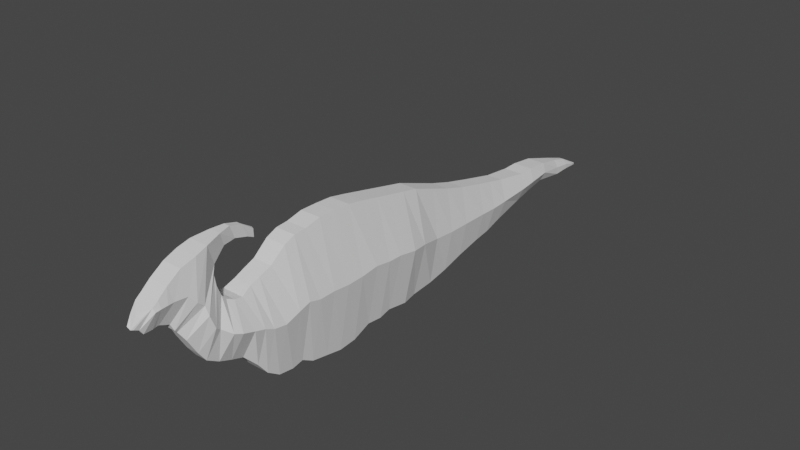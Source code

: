 # Source: DratinDino.blend  (saved by Blender 3.1.7; exported with 4.5.12 LTS)
import bpy
from mathutils import Matrix  # noqa: F401  (used for matrix-valued properties, if any)

bpy.ops.wm.read_factory_settings(use_empty=True)
scene = bpy.context.scene
scene.name = 'Scene'

# ---- collections
col_collection = bpy.data.collections.new('Collection'); scene.collection.children.link(col_collection)

# ---- world
world_world = bpy.data.worlds.new('World'); scene.world = world_world
world_world.use_nodes = True; world_world.node_tree.nodes.clear()
_N = world_world.node_tree.nodes; _L = world_world.node_tree.links
n0 = _N.new('ShaderNodeOutputWorld'); n0.name = 'World Output'; n0.location = (300, 300)
n1 = _N.new('ShaderNodeBackground'); n1.name = 'Background'; n1.location = (10, 300)
n1.inputs[0].default_value = (0.05088, 0.05088, 0.05088, 1.0)
_L.new(n1.outputs[0], n0.inputs[0])
n0.is_active_output = True
world_world.color = (0.05088, 0.05088, 0.05088)
world_world.use_sun_shadow = False
world_world.sun_shadow_jitter_overblur = 0.0

# ---- meshes
me_cube_001 = bpy.data.meshes.new('Cube.001')
me_cube_001.from_pydata([(0.3553, -0.9604, -1.434), (0.2853, -1.0, 1.976), (0.237, 0.9868, -1.515), (0.2674, 1.0, 1.542), (0.2294, 1.675, -1.468), (0.2598, 1.7, 1.291), (0.2204, 2.327, -1.36), (0.2508, 2.334, 1.065), (0.2134, 2.975, -1.194), (0.2437, 2.982, 0.8686), (0.2065, 3.756, -1.035), (0.2369, 3.761, 0.6782), (0.1963, 4.801, -0.8013), (0.2266, 4.804, 0.4378), (0.1911, 5.74, -0.5664), (0.2786, 5.743, 0.3026), (0.1841, 6.916, -0.3365), (0.2715, 6.918, 0.2239), (0.2361, 7.75, -0.4158), (0.1169, 7.751, 0.007086), (0.1831, 8.345, -0.4459), (0.06384, 8.345, -0.178), (0.1171, 8.807, -0.5186), (0.03352, 8.808, -0.4193), (0.3631, -2.004, -1.677), (0.2931, -2.004, 2.1), (0.3568, -2.956, -1.506), (0.2869, -2.956, 2.008), (0.3503, -3.617, -1.38), (0.2803, -3.617, 1.856), (0.3411, -4.04, -1.333), (0.2711, -4.04, 1.518), (0.3323, -4.396, -1.095), (0.2623, -4.396, 1.386), (0.3218, -4.661, -0.7532), (0.2518, -4.661, 1.282), (0.1897, 6.211, -0.4627), (0.2772, 6.213, 0.307), (0.2318, 4.277, 0.5592), (0.2015, 4.273, -0.959), (0.04564, 9.014, -0.5947), (0.01674, 9.041, -0.541), (0.1749, -4.951, -0.4582), (0.2986, -4.951, 1.145), (0.1749, -5.282, -0.351), (0.2986, -5.174, 1.186), (0.1729, -5.628, -0.2183), (0.2507, -5.359, 1.268), (0.1729, -5.97, -0.01496), (0.2507, -5.483, 1.415), (0.1729, -6.179, 0.2733), (0.2507, -5.593, 1.693), (0.1729, -6.448, 0.7278), (0.1972, -5.589, 1.913), (0.08467, -6.597, 0.9677), (0.1722, -5.536, 2.158), (0.3463, -0.152, -1.402), (0.2763, 0.0, 1.759), (0.3418, 0.4901, -1.505), (0.2719, 0.5, 1.65), (0.2808, -0.5, 1.867), (0.3508, -0.5033, -1.484), (0.2892, -1.515, 2.078), (0.3592, -1.489, -1.641), (0.29, -2.493, 2.107), (0.36, -2.48, -1.591), (0.0, 0.9868, -1.515), (0.0, 1.0, 1.542), (0.0, -0.9604, -1.434), (0.0, -1.0, 1.976), (0.0, 1.675, -1.468), (0.0, 1.7, 1.291), (0.0, 2.327, -1.36), (0.0, 2.334, 1.065), (0.0, 2.975, -1.194), (0.0, 2.982, 0.8686), (0.0, 3.756, -1.035), (0.0, 3.761, 0.6782), (0.0, 4.801, -0.8013), (0.0, 4.804, 0.4378), (0.0, 5.74, -0.5664), (0.0, 5.743, 0.3026), (0.0, 6.916, -0.3365), (0.0, 6.918, 0.2239), (0.0, 7.75, -0.4158), (0.0, 7.751, 0.007086), (0.0, 8.345, -0.4459), (0.0, 8.345, -0.178), (0.0, 8.807, -0.5757), (0.0, 8.808, -0.4212), (0.0, -2.004, -1.677), (0.0, -2.004, 2.1), (0.0, -2.956, -1.506), (0.0, -2.956, 2.008), (0.0, -3.617, -1.38), (0.0, -3.617, 1.856), (0.0, -4.04, -1.333), (0.0, -4.04, 1.518), (0.0, -4.396, -1.095), (0.0, -4.396, 1.386), (0.0, -4.661, -0.7532), (0.0, -4.661, 1.282), (0.0, 6.213, 0.307), (0.0, 6.211, -0.4627), (0.0, 4.273, -0.959), (0.0, 4.277, 0.5592), (0.0, 9.014, -0.5947), (0.0, 9.041, -0.541), (0.0, -4.951, -0.4582), (0.0, -4.951, 1.145), (0.0, -5.282, -0.351), (0.0, -5.174, 1.186), (0.0, -5.628, -0.2183), (0.0, -5.359, 1.276), (0.0, -5.97, -0.01496), (0.0, -5.483, 1.422), (0.0, -6.179, 0.2733), (0.0, -5.593, 1.701), (0.0, -6.448, 0.7278), (0.0, -5.612, 1.921), (0.0, -6.597, 0.9677), (0.0, -5.536, 2.158), (0.0, 0.0, 1.759), (0.0, -0.152, -1.402), (0.0, 0.4901, -1.505), (0.0, 0.5, 1.65), (0.0, -0.5, 1.867), (0.0, -0.5033, -1.484), (0.0, -1.489, -1.641), (0.0, -1.515, 2.078), (0.0, -2.48, -1.591), (0.0, -2.493, 2.107), (0.08467, -6.756, 1.232), (0.2915, -6.091, 2.62), (0.0, -6.756, 1.232), (0.0, -6.091, 2.62), (0.2636, -5.756, 2.714), (0.0, -5.756, 2.714), (0.0, -6.676, 1.057), (0.1217, -6.676, 1.057), (0.2836, -3.3, 1.985), (0.3535, -3.3, -1.311), (0.0, -3.3, 1.985), (0.0, -3.3, -1.311), (0.5835, 0.9934, 0.07665), (0.6837, -0.9802, 0.3344), (0.4361, 1.688, -0.08893), (0.4271, 2.33, -0.1475), (0.4201, 2.978, -0.1628), (0.4133, 3.758, -0.1785), (0.403, 4.803, -0.1818), (0.3978, 5.741, -0.1319), (0.3369, 6.917, -0.05633), (0.2361, 7.75, -0.2043), (0.1831, 8.345, -0.3119), (0.1171, 8.808, -0.4693), (0.6915, -2.004, 0.2749), (0.6852, -2.956, 0.3145), (0.6787, -3.617, 0.3013), (0.6695, -4.04, 0.1559), (0.6607, -4.396, 0.2088), (0.6502, -4.661, 0.3277), (0.3964, 6.212, -0.07785), (0.4082, 4.275, -0.1999), (0.04564, 9.027, -0.5678), (0.6399, -4.951, 0.407), (0.6398, -5.282, 0.5128), (0.5828, -5.493, 0.5829), (0.4306, -5.727, 0.7489), (0.4854, -5.886, 0.8758), (0.4793, -6.03, 1.245), (0.4008, -6.066, 1.483), (0.6747, -0.07599, 0.2418), (0.6702, 0.495, 0.1361), (0.6792, -0.5017, 0.2551), (0.6876, -1.502, 0.2815), (0.6884, -2.487, 0.3211), (0.0, 9.027, -0.5678), (0.3549, -6.423, 1.847), (0.4072, -6.25, 1.638), (0.6819, -3.3, 0.4004), (0.09225, -5.168, 2.425), (0.0, -5.152, 2.425), (0.1585, -5.309, 2.782), (0.0, -5.294, 2.782), (0.06359, -4.831, 2.445), (0.0, -4.842, 2.445), (0.08007, -4.973, 2.802), (0.0, -4.984, 2.802), (0.06505, -4.486, 2.345), (0.0, -4.49, 2.345), (0.08154, -4.627, 2.701), (0.0, -4.631, 2.701), (0.04964, -4.286, 2.247), (0.0, -4.266, 2.258), (0.07322, -4.311, 2.475), (0.0, -4.29, 2.487), (0.09559, -7.03, 1.352), (0.2657, -6.483, 2.494), (0.0, -7.03, 1.352), (0.0, -6.483, 2.494), (0.3178, -6.756, 1.858), (0.09559, -7.191, 1.332), (0.2657, -7.109, 2.042), (0.0, -7.191, 1.332), (0.0, -7.109, 2.042), (0.3178, -7.091, 1.844), (0.09559, -7.118, 1.35), (0.0, -7.118, 1.35), (0.0, -6.861, 2.249), (0.2657, -6.861, 2.249), (0.3178, -6.924, 1.851), (0.09559, -7.421, 1.332), (0.2657, -7.262, 1.927), (0.0, -7.421, 1.332), (0.0, -7.262, 1.927), (0.3178, -7.236, 1.829), (0.11, -7.524, 1.478), (0.173, -7.487, 1.747), (0.0, -7.524, 1.478), (0.0, -7.487, 1.765), (0.1045, -7.655, 1.542), (0.0, -7.655, 1.498)], [], [(67, 3, 5, 71), (174, 60, 1, 145), (127, 61, 0, 68), (144, 2, 4, 146), (73, 7, 9, 75), (71, 5, 7, 73), (146, 4, 6, 147), (148, 8, 10, 149), (147, 6, 8, 148), (105, 38, 13, 79), (75, 9, 11, 77), (79, 13, 15, 81), (163, 39, 12, 150), (162, 36, 16, 152), (150, 12, 14, 151), (83, 17, 19, 85), (102, 37, 17, 83), (152, 16, 18, 153), (154, 20, 22, 155), (153, 18, 20, 154), (85, 19, 21, 87), (89, 23, 41, 107), (87, 21, 23, 89), (175, 62, 25, 156), (128, 63, 24, 90), (180, 140, 29, 158), (176, 64, 27, 157), (130, 65, 26, 92), (94, 28, 30, 96), (143, 141, 28, 94), (158, 29, 31, 159), (98, 32, 34, 100), (159, 31, 33, 160), (96, 30, 32, 98), (100, 34, 42, 108), (160, 33, 35, 161), (81, 15, 37, 102), (151, 14, 36, 162), (149, 10, 39, 163), (77, 11, 38, 105), (177, 107, 41, 164), (155, 22, 40, 164), (161, 35, 43, 165), (110, 44, 46, 112), (165, 43, 45, 166), (108, 42, 44, 110), (166, 45, 47, 167), (168, 49, 51, 169), (167, 47, 49, 168), (112, 46, 48, 114), (116, 50, 52, 118), (114, 48, 50, 116), (169, 51, 53, 170), (170, 53, 55, 171), (118, 52, 54, 120), (124, 58, 56, 123), (173, 59, 57, 172), (144, 3, 59, 173), (66, 2, 58, 124), (123, 56, 61, 127), (172, 57, 60, 174), (68, 0, 63, 128), (145, 1, 62, 175), (90, 24, 65, 130), (156, 25, 64, 176), (25, 91, 131, 64), (1, 69, 129, 62), (57, 122, 126, 60), (3, 67, 125, 59), (59, 125, 122, 57), (51, 117, 119, 53), (49, 115, 117, 51), (45, 111, 113, 47), (47, 113, 115, 49), (35, 101, 109, 43), (43, 109, 111, 45), (22, 88, 106, 40), (10, 76, 104, 39), (14, 80, 103, 36), (33, 99, 101, 35), (29, 95, 97, 31), (31, 97, 99, 33), (140, 142, 95, 29), (64, 131, 93, 27), (20, 86, 88, 22), (18, 84, 86, 20), (16, 82, 84, 18), (36, 103, 82, 16), (12, 78, 80, 14), (39, 104, 78, 12), (8, 74, 76, 10), (6, 72, 74, 8), (2, 66, 70, 4), (4, 70, 72, 6), (60, 126, 69, 1), (62, 129, 91, 25), (121, 55, 53, 119), (136, 137, 135, 133), (138, 139, 132, 134), (179, 136, 133, 178), (171, 55, 136, 179), (120, 54, 139, 138), (137, 136, 183, 184), (27, 93, 142, 140), (92, 26, 141, 143), (157, 27, 140, 180), (26, 157, 180, 141), (54, 171, 179, 139), (139, 179, 178, 132), (24, 156, 176, 65), (0, 145, 175, 63), (56, 172, 174, 61), (2, 144, 173, 58), (58, 173, 172, 56), (52, 170, 171, 54), (50, 169, 170, 52), (46, 167, 168, 48), (48, 168, 169, 50), (44, 166, 167, 46), (42, 165, 166, 44), (34, 161, 165, 42), (23, 155, 164, 41), (106, 177, 164, 40), (11, 149, 163, 38), (15, 151, 162, 37), (32, 160, 161, 34), (30, 159, 160, 32), (28, 158, 159, 30), (65, 176, 157, 26), (141, 180, 158, 28), (63, 175, 156, 24), (19, 153, 154, 21), (21, 154, 155, 23), (17, 152, 153, 19), (13, 150, 151, 15), (37, 162, 152, 17), (38, 163, 150, 13), (7, 147, 148, 9), (9, 148, 149, 11), (5, 146, 147, 7), (3, 144, 146, 5), (61, 174, 145, 0), (184, 183, 187, 188), (136, 55, 181, 183), (55, 121, 182, 181), (188, 187, 191, 192), (183, 181, 185, 187), (181, 182, 186, 185), (189, 190, 194, 193), (187, 185, 189, 191), (185, 186, 190, 189), (193, 194, 196, 195), (192, 191, 195, 196), (191, 189, 193, 195), (133, 135, 200, 198), (132, 178, 201, 197), (178, 133, 198, 201), (134, 132, 197, 199), (208, 207, 202, 204), (210, 209, 205, 203), (207, 211, 206, 202), (211, 210, 203, 206), (201, 198, 210, 211), (197, 201, 211, 207), (198, 200, 209, 210), (199, 197, 207, 208), (206, 203, 213, 216), (204, 202, 212, 214), (203, 205, 215, 213), (202, 206, 216, 212), (218, 221, 217, 212, 216, 213), (214, 212, 217, 219), (213, 215, 220, 218), (218, 220, 222, 221), (219, 217, 221, 222)])
_uv = me_cube_001.uv_layers.new(name='UVMap')
_uv.uv.foreach_set('vector', [0.75, 0.5, 0.625, 0.5, 0.625, 0.5, 0.75, 0.5, 0.5, 0.6875, 0.625, 0.6875, 0.625, 0.75, 0.5, 0.75, 0.25, 0.6875, 0.375, 0.6875, 0.375, 0.75, 0.25, 0.75, 0.5, 0.5, 0.375, 0.5, 0.375, 0.5, 0.5, 0.5, 0.75, 0.5, 0.625, 0.5, 0.625, 0.5, 0.75, 0.5, 0.75, 0.5, 0.625, 0.5, 0.625, 0.5, 0.75, 0.5, 0.5, 0.5, 0.375, 0.5, 0.375, 0.5, 0.5, 0.5, 0.5, 0.5, 0.375, 0.5, 0.375, 0.5, 0.5, 0.5, 0.5, 0.5, 0.375, 0.5, 0.375, 0.5, 0.5, 0.5, 0.75, 0.5, 0.625, 0.5, 0.625, 0.5, 0.75, 0.5, 0.75, 0.5, 0.625, 0.5, 0.625, 0.5, 0.75, 0.5, 0.75, 0.5, 0.625, 0.5, 0.625, 0.5, 0.75, 0.5, 0.5, 0.5, 0.375, 0.5, 0.375, 0.5, 0.5, 0.5, 0.5, 0.5, 0.375, 0.5, 0.375, 0.5, 0.5, 0.5, 0.5, 0.5, 0.375, 0.5, 0.375, 0.5, 0.5, 0.5, 0.75, 0.5, 0.625, 0.5, 0.625, 0.5, 0.75, 0.5, 0.75, 0.5, 0.625, 0.5, 0.625, 0.5, 0.75, 0.5, 0.5, 0.5, 0.375, 0.5, 0.375, 0.5, 0.5, 0.5, 0.5, 0.5, 0.375, 0.5, 0.375, 0.5, 0.5, 0.5, 0.5, 0.5, 0.375, 0.5, 0.375, 0.5, 0.5, 0.5, 0.75, 0.5, 0.625, 0.5, 0.625, 0.5, 0.75, 0.5, 0.75, 0.5, 0.625, 0.5, 0.625, 0.5, 0.75, 0.5, 0.75, 0.5, 0.625, 0.5, 0.625, 0.5, 0.75, 0.5, 0.5, 0.75, 0.625, 0.75, 0.625, 0.75, 0.5, 0.75, 0.25, 0.75, 0.375, 0.75, 0.375, 0.75, 0.25, 0.75, 0.5, 0.75, 0.625, 0.75, 0.625, 0.75, 0.5, 0.75, 0.5, 0.75, 0.625, 0.75, 0.625, 0.75, 0.5, 0.75, 0.25, 0.75, 0.375, 0.75, 0.375, 0.75, 0.25, 0.75, 0.25, 0.75, 0.375, 0.75, 0.375, 0.75, 0.25, 0.75, 0.25, 0.75, 0.375, 0.75, 0.375, 0.75, 0.25, 0.75, 0.5, 0.75, 0.625, 0.75, 0.625, 0.75, 0.5, 0.75, 0.25, 0.75, 0.375, 0.75, 0.375, 0.75, 0.25, 0.75, 0.5, 0.75, 0.625, 0.75, 0.625, 0.75, 0.5, 0.75, 0.25, 0.75, 0.375, 0.75, 0.375, 0.75, 0.25, 0.75, 0.25, 0.75, 0.375, 0.75, 0.375, 0.75, 0.25, 0.75, 0.5, 0.75, 0.625, 0.75, 0.625, 0.75, 0.5, 0.75, 0.75, 0.5, 0.625, 0.5, 0.625, 0.5, 0.75, 0.5, 0.5, 0.5, 0.375, 0.5, 0.375, 0.5, 0.5, 0.5, 0.5, 0.5, 0.375, 0.5, 0.375, 0.5, 0.5, 0.5, 0.75, 0.5, 0.625, 0.5, 0.625, 0.5, 0.75, 0.5, 0.5, 0.375, 0.625, 0.375, 0.625, 0.5, 0.5, 0.5, 0.5, 0.5, 0.375, 0.5, 0.375, 0.5, 0.5, 0.5, 0.5, 0.75, 0.625, 0.75, 0.625, 0.75, 0.5, 0.75, 0.25, 0.75, 0.375, 0.75, 0.375, 0.75, 0.25, 0.75, 0.5, 0.75, 0.625, 0.75, 0.625, 0.75, 0.5, 0.75, 0.25, 0.75, 0.375, 0.75, 0.375, 0.75, 0.25, 0.75, 0.5, 0.75, 0.625, 0.75, 0.625, 0.75, 0.5, 0.75, 0.5, 0.75, 0.625, 0.75, 0.625, 0.75, 0.5, 0.75, 0.5, 0.75, 0.625, 0.75, 0.625, 0.75, 0.5, 0.75, 0.25, 0.75, 0.375, 0.75, 0.375, 0.75, 0.25, 0.75, 0.25, 0.75, 0.375, 0.75, 0.375, 0.75, 0.25, 0.75, 0.25, 0.75, 0.375, 0.75, 0.375, 0.75, 0.25, 0.75, 0.5, 0.75, 0.625, 0.75, 0.625, 0.75, 0.5, 0.75, 0.5, 0.75, 0.625, 0.75, 0.625, 0.75, 0.5, 0.75, 0.25, 0.75, 0.375, 0.75, 0.375, 0.75, 0.25, 0.75, 0.25, 0.5625, 0.375, 0.5625, 0.375, 0.625, 0.25, 0.625, 0.5, 0.5625, 0.625, 0.5625, 0.625, 0.625, 0.5, 0.625, 0.5, 0.5, 0.625, 0.5, 0.625, 0.5625, 0.5, 0.5625, 0.25, 0.5, 0.375, 0.5, 0.375, 0.5625, 0.25, 0.5625, 0.25, 0.625, 0.375, 0.625, 0.375, 0.6875, 0.25, 0.6875, 0.5, 0.625, 0.625, 0.625, 0.625, 0.6875, 0.5, 0.6875, 0.25, 0.75, 0.375, 0.75, 0.375, 0.75, 0.25, 0.75, 0.5, 0.75, 0.625, 0.75, 0.625, 0.75, 0.5, 0.75, 0.25, 0.75, 0.375, 0.75, 0.375, 0.75, 0.25, 0.75, 0.5, 0.75, 0.625, 0.75, 0.625, 0.75, 0.5, 0.75, 0.625, 0.75, 0.75, 0.75, 0.75, 0.75, 0.625, 0.75, 0.625, 0.75, 0.75, 0.75, 0.75, 0.75, 0.625, 0.75, 0.625, 0.625, 0.75, 0.625, 0.75, 0.6875, 0.625, 0.6875, 0.625, 0.5, 0.75, 0.5, 0.75, 0.5625, 0.625, 0.5625, 0.625, 0.5625, 0.75, 0.5625, 0.75, 0.625, 0.625, 0.625, 0.625, 0.75, 0.75, 0.75, 0.75, 0.75, 0.625, 0.75, 0.625, 0.75, 0.75, 0.75, 0.75, 0.75, 0.625, 0.75, 0.625, 0.75, 0.75, 0.75, 0.75, 0.75, 0.625, 0.75, 0.625, 0.75, 0.75, 0.75, 0.75, 0.75, 0.625, 0.75, 0.625, 0.75, 0.75, 0.75, 0.75, 0.75, 0.625, 0.75, 0.625, 0.75, 0.75, 0.75, 0.75, 0.75, 0.625, 0.75, 0.375, 0.5, 0.25, 0.5, 0.25, 0.5, 0.375, 0.5, 0.375, 0.5, 0.25, 0.5, 0.25, 0.5, 0.375, 0.5, 0.375, 0.5, 0.25, 0.5, 0.25, 0.5, 0.375, 0.5, 0.625, 0.75, 0.75, 0.75, 0.75, 0.75, 0.625, 0.75, 0.625, 0.75, 0.75, 0.75, 0.75, 0.75, 0.625, 0.75, 0.625, 0.75, 0.75, 0.75, 0.75, 0.75, 0.625, 0.75, 0.625, 0.75, 0.75, 0.75, 0.75, 0.75, 0.625, 0.75, 0.625, 0.75, 0.75, 0.75, 0.75, 0.75, 0.625, 0.75, 0.375, 0.5, 0.25, 0.5, 0.25, 0.5, 0.375, 0.5, 0.375, 0.5, 0.25, 0.5, 0.25, 0.5, 0.375, 0.5, 0.375, 0.5, 0.25, 0.5, 0.25, 0.5, 0.375, 0.5, 0.375, 0.5, 0.25, 0.5, 0.25, 0.5, 0.375, 0.5, 0.375, 0.5, 0.25, 0.5, 0.25, 0.5, 0.375, 0.5, 0.375, 0.5, 0.25, 0.5, 0.25, 0.5, 0.375, 0.5, 0.375, 0.5, 0.25, 0.5, 0.25, 0.5, 0.375, 0.5, 0.375, 0.5, 0.25, 0.5, 0.25, 0.5, 0.375, 0.5, 0.375, 0.5, 0.25, 0.5, 0.25, 0.5, 0.375, 0.5, 0.375, 0.5, 0.25, 0.5, 0.25, 0.5, 0.375, 0.5, 0.625, 0.6875, 0.75, 0.6875, 0.75, 0.75, 0.625, 0.75, 0.625, 0.75, 0.75, 0.75, 0.75, 0.75, 0.625, 0.75, 0.0, 0.0, 0.625, 0.75, 0.625, 0.75, 0.75, 0.75, 0.625, 0.75, 0.0, 0.0, 0.0, 0.0, 0.625, 0.75, 0.25, 0.75, 0.375, 0.75, 0.375, 0.75, 0.25, 0.75, 0.5, 0.75, 0.625, 0.75, 0.625, 0.75, 0.5, 0.75, 0.5, 0.75, 0.625, 0.75, 0.625, 0.75, 0.5, 0.75, 0.25, 0.75, 0.375, 0.75, 0.375, 0.75, 0.25, 0.75, 0.0, 0.0, 0.625, 0.75, 0.625, 0.75, 0.0, 0.0, 0.625, 0.75, 0.75, 0.75, 0.75, 0.75, 0.625, 0.75, 0.25, 0.75, 0.375, 0.75, 0.375, 0.75, 0.25, 0.75, 0.5, 0.75, 0.625, 0.75, 0.625, 0.75, 0.5, 0.75, 0.375, 0.75, 0.5, 0.75, 0.5, 0.75, 0.375, 0.75, 0.375, 0.75, 0.5, 0.75, 0.5, 0.75, 0.375, 0.75, 0.375, 0.75, 0.5, 0.75, 0.5, 0.75, 0.375, 0.75, 0.375, 0.75, 0.5, 0.75, 0.5, 0.75, 0.375, 0.75, 0.375, 0.75, 0.5, 0.75, 0.5, 0.75, 0.375, 0.75, 0.375, 0.625, 0.5, 0.625, 0.5, 0.6875, 0.375, 0.6875, 0.375, 0.5, 0.5, 0.5, 0.5, 0.5625, 0.375, 0.5625, 0.375, 0.5625, 0.5, 0.5625, 0.5, 0.625, 0.375, 0.625, 0.375, 0.75, 0.5, 0.75, 0.5, 0.75, 0.375, 0.75, 0.375, 0.75, 0.5, 0.75, 0.5, 0.75, 0.375, 0.75, 0.375, 0.75, 0.5, 0.75, 0.5, 0.75, 0.375, 0.75, 0.375, 0.75, 0.5, 0.75, 0.5, 0.75, 0.375, 0.75, 0.375, 0.75, 0.5, 0.75, 0.5, 0.75, 0.375, 0.75, 0.375, 0.75, 0.5, 0.75, 0.5, 0.75, 0.375, 0.75, 0.375, 0.75, 0.5, 0.75, 0.5, 0.75, 0.375, 0.75, 0.625, 0.5, 0.5, 0.5, 0.5, 0.5, 0.625, 0.5, 0.375, 0.375, 0.5, 0.375, 0.5, 0.5, 0.375, 0.5, 0.625, 0.5, 0.5, 0.5, 0.5, 0.5, 0.625, 0.5, 0.625, 0.5, 0.5, 0.5, 0.5, 0.5, 0.625, 0.5, 0.375, 0.75, 0.5, 0.75, 0.5, 0.75, 0.375, 0.75, 0.375, 0.75, 0.5, 0.75, 0.5, 0.75, 0.375, 0.75, 0.375, 0.75, 0.5, 0.75, 0.5, 0.75, 0.375, 0.75, 0.375, 0.75, 0.5, 0.75, 0.5, 0.75, 0.375, 0.75, 0.375, 0.75, 0.5, 0.75, 0.5, 0.75, 0.375, 0.75, 0.375, 0.75, 0.5, 0.75, 0.5, 0.75, 0.375, 0.75, 0.625, 0.5, 0.5, 0.5, 0.5, 0.5, 0.625, 0.5, 0.625, 0.5, 0.5, 0.5, 0.5, 0.5, 0.625, 0.5, 0.625, 0.5, 0.5, 0.5, 0.5, 0.5, 0.625, 0.5, 0.625, 0.5, 0.5, 0.5, 0.5, 0.5, 0.625, 0.5, 0.625, 0.5, 0.5, 0.5, 0.5, 0.5, 0.625, 0.5, 0.625, 0.5, 0.5, 0.5, 0.5, 0.5, 0.625, 0.5, 0.625, 0.5, 0.5, 0.5, 0.5, 0.5, 0.625, 0.5, 0.625, 0.5, 0.5, 0.5, 0.5, 0.5, 0.625, 0.5, 0.625, 0.5, 0.5, 0.5, 0.5, 0.5, 0.625, 0.5, 0.625, 0.5, 0.5, 0.5, 0.5, 0.5, 0.625, 0.5, 0.375, 0.6875, 0.5, 0.6875, 0.5, 0.75, 0.375, 0.75, 0.0, 0.0, 0.625, 0.75, 0.625, 0.75, 0.0, 0.0, 0.625, 0.75, 0.625, 0.75, 0.625, 0.75, 0.625, 0.75, 0.625, 0.75, 0.0, 0.0, 0.0, 0.0, 0.625, 0.75, 0.0, 0.0, 0.625, 0.75, 0.625, 0.75, 0.0, 0.0, 0.625, 0.75, 0.625, 0.75, 0.625, 0.75, 0.625, 0.75, 0.625, 0.75, 0.0, 0.0, 0.0, 0.0, 0.625, 0.75, 0.625, 0.75, 0.0, 0.0, 0.0, 0.0, 0.625, 0.75, 0.625, 0.75, 0.625, 0.75, 0.625, 0.75, 0.625, 0.75, 0.625, 0.75, 0.0, 0.0, 0.0, 0.0, 0.625, 0.75, 0.625, 0.75, 0.0, 0.0, 0.0, 0.0, 0.625, 0.75, 0.0, 0.0, 0.625, 0.75, 0.625, 0.75, 0.0, 0.0, 0.625, 0.75, 0.625, 0.75, 0.625, 0.75, 0.625, 0.75, 0.625, 0.75, 0.0, 0.0, 0.0, 0.0, 0.625, 0.75, 0.375, 0.75, 0.5, 0.75, 0.5, 0.75, 0.375, 0.75, 0.5, 0.75, 0.625, 0.75, 0.625, 0.75, 0.5, 0.75, 0.25, 0.75, 0.375, 0.75, 0.375, 0.75, 0.25, 0.75, 0.25, 0.75, 0.375, 0.75, 0.375, 0.75, 0.25, 0.75, 0.625, 0.75, 0.0, 0.0, 0.0, 0.0, 0.625, 0.75, 0.375, 0.75, 0.5, 0.75, 0.5, 0.75, 0.375, 0.75, 0.5, 0.75, 0.625, 0.75, 0.625, 0.75, 0.5, 0.75, 0.5, 0.75, 0.625, 0.75, 0.625, 0.75, 0.5, 0.75, 0.375, 0.75, 0.5, 0.75, 0.5, 0.75, 0.375, 0.75, 0.625, 0.75, 0.0, 0.0, 0.0, 0.0, 0.625, 0.75, 0.25, 0.75, 0.375, 0.75, 0.375, 0.75, 0.25, 0.75, 0.5, 0.75, 0.625, 0.75, 0.625, 0.75, 0.5, 0.75, 0.25, 0.75, 0.375, 0.75, 0.375, 0.75, 0.25, 0.75, 0.625, 0.75, 0.0, 0.0, 0.0, 0.0, 0.625, 0.75, 0.375, 0.75, 0.5, 0.75, 0.5, 0.75, 0.375, 0.75, 0.625, 0.75, 0.625, 0.75, 0.375, 0.75, 0.375, 0.75, 0.5, 0.75, 0.625, 0.75, 0.25, 0.75, 0.375, 0.75, 0.375, 0.75, 0.25, 0.75, 0.625, 0.75, 0.0, 0.0, 0.0, 0.0, 0.625, 0.75, 0.625, 0.75, 0.0, 0.0, 0.0, 0.0, 0.625, 0.75, 0.25, 0.75, 0.375, 0.75, 0.625, 0.75, 0.0, 0.0])
me_cube_001.use_remesh_fix_poles = True
me_cube_001.use_remesh_preserve_attributes = False
me_cube_001.update()

# ---- objects
ob_empty = bpy.data.objects.new('Empty', None)
ob_dinossaur = bpy.data.objects.new('Dinossaur', me_cube_001)

# ---- transforms, parenting, visibility, modifiers, constraints
ob_empty.location = (0.0, 0.1519, 1.007)
ob_empty.rotation_euler = (1.571, -0.0, 1.571)
ob_empty.empty_display_type = 'IMAGE'
ob_empty.empty_display_size = 5.0
ob_empty.use_empty_image_alpha = True
ob_empty.color = (1.0, 1.0, 1.0, 0.2362)
ob_dinossaur.location = (0.0, 0.0, 1.172)
ob_dinossaur.scale = (0.2874, 0.2874, 0.2874)
_m = ob_dinossaur.modifiers.new('Mirror', 'MIRROR')
_m.use_clip = True
_m.merge_threshold = 0.01

# ---- collection membership
col_collection.objects.link(ob_empty)
col_collection.objects.link(ob_dinossaur)

# ---- scene / render settings (as saved in the file)
scene.frame_start = 1; scene.frame_end = 250; scene.frame_set(1)
scene.render.engine = 'BLENDER_EEVEE_NEXT'
scene.cycles.sampling_pattern = 'TABULATED_SOBOL'
scene.cycles.use_light_tree = False
scene.view_settings.view_transform = 'Filmic'
bpy.context.view_layer.update()

# ---- added for rendering (the .blend has no active camera and no usable light): camera, sun
cam_auto = bpy.data.cameras.new('AutoCamera')
cam_auto.lens = 50.0
cam_auto.sensor_width = 36.0
cam_auto.clip_end = 1000.0
ob_auto_camera = bpy.data.objects.new('AutoCamera', cam_auto)
scene.collection.objects.link(ob_auto_camera)
ob_auto_camera.location = (4.61092, -5.33396, 5.0219)
ob_auto_camera.rotation_euler = (1.09748, -7.21219e-08, 0.694738)
scene.camera = ob_auto_camera
light_auto_sun = bpy.data.lights.new('AutoSun', 'SUN')
light_auto_sun.energy = 3.0
light_auto_sun.angle = 0.0523599
ob_auto_sun = bpy.data.objects.new('AutoSun', light_auto_sun)
scene.collection.objects.link(ob_auto_sun)
ob_auto_sun.rotation_euler = (0.872665, 0.174533, 0.523599)
bpy.context.view_layer.update()

